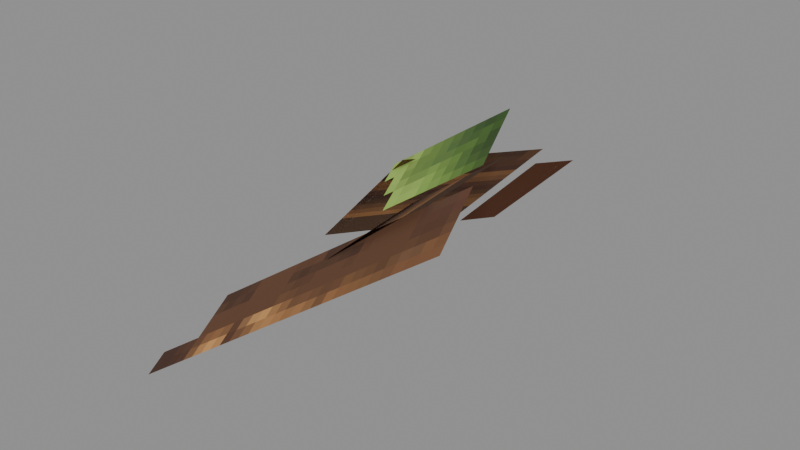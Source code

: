 # Source: Intelligent_Kweebec_Rootling_Models_Attachments_Chest_Kweebec_Rootling_Shoulder_Leaves.blend  (saved by Blender 5.0.119; exported with 4.5.12 LTS)
import bpy
from mathutils import Matrix  # noqa: F401  (used for matrix-valued properties, if any)

bpy.ops.wm.read_factory_settings(use_empty=True)
scene = bpy.context.scene
scene.name = 'Scene'

# ---- collections
col_widgets = bpy.data.collections.new('Widgets'); scene.collection.children.link(col_widgets)
col_widgets.hide_viewport = True

# ---- images (referenced by path relative to the original .blend; pixels are not part of the script)
import os
ASSET_DIR = os.environ.get("B2B_ASSET_DIR", "")  # directory of the original .blend (textures are referenced by path, not embedded)
HERE = os.path.dirname(os.path.abspath(__file__))  # packed textures are extracted next to this script under _unpacked/

def load_image(name, relpath, width, height, colorspace="sRGB"):
    """Load a texture the original file referenced (path relative to the .blend, or extracted next to this script)."""
    p = next((c for c in (os.path.join(HERE, relpath), os.path.join(ASSET_DIR, relpath)) if relpath and os.path.exists(c)), "")
    if p:
        img = bpy.data.images.load(p, check_existing=True)
        img.name = name
    else:  # same state as the original file: an image datablock whose file is absent (Cycles renders it pink)
        img = bpy.data.images.new(name, width, height)
        img.source = "FILE"
        img.filepath = "//" + (relpath or name)
    img.colorspace_settings.name = colorspace
    return img
img_image_0 = load_image('Image_0', '_unpacked/Image_0.425af57c.png', 128, 64, 'sRGB')

# ---- materials (node trees are filled in below, after node groups)
mat_material_0 = bpy.data.materials.new('Material_0')

# ---- material node trees
mat_material_0.use_nodes = True; mat_material_0.node_tree.nodes.clear()
_N = mat_material_0.node_tree.nodes; _L = mat_material_0.node_tree.links
n0 = _N.new('ShaderNodeBsdfPrincipled'); n0.name = 'Principled BSDF'; n0.location = (10, 300)
n0.inputs[2].default_value = 1.0
n1 = _N.new('ShaderNodeOutputMaterial'); n1.name = 'Material Output'; n1.location = (300, 300)
n2 = _N.new('NodeFrame'); n2.name = 'Frame'; n2.location = (0, 0)
n2.label = 'Alpha Clip'
n2.width = 150
n3 = _N.new('ShaderNodeMath'); n3.name = 'Math'; n3.location = (-340, -20)
n3.operation = 'SUBTRACT'
n3.inputs[0].default_value = 1.0
n4 = _N.new('ShaderNodeMath'); n4.name = 'Math.001'; n4.location = (-540, -20)
n4.operation = 'LESS_THAN'
n4.inputs[1].default_value = 0.05
n5 = _N.new('ShaderNodeTexImage'); n5.name = 'Image Texture'; n5.location = (-840, 210)
n5.label = 'BASE COLOR'
n5.image = img_image_0
n5.interpolation = 'Closest'
n5.extension = 'EXTEND'
n3.parent = n2
n4.parent = n2
_L.new(n0.outputs[0], n1.inputs[0])
_L.new(n3.outputs[0], n0.inputs[4])
_L.new(n4.outputs[0], n3.inputs[1])
_L.new(n5.outputs[0], n0.inputs[0])
_L.new(n5.outputs[1], n4.inputs[0])
n1.is_active_output = True

# ---- meshes
me_mesh_0 = bpy.data.meshes.new('Mesh_0')
me_mesh_0.from_pydata([(0.09324, -0.7613, 1.171), (0.09327, -0.7613, 1.171), (-1.037, -1.048, 0.3934), (-1.037, -1.048, 0.3933), (-0.2172, 0.04189, 1.326), (-0.2172, 0.04187, 1.326), (-1.348, -0.2447, 0.5486), (-1.348, -0.2447, 0.5486), (-0.2172, 0.04189, 1.326), (0.09327, -0.7613, 1.171), (-0.2172, 0.04187, 1.326), (0.09324, -0.7613, 1.171), (-1.348, -0.2447, 0.5486), (-1.037, -1.048, 0.3934), (-1.348, -0.2447, 0.5486), (-1.037, -1.048, 0.3933), (-0.2172, 0.04187, 1.326), (0.09324, -0.7613, 1.171), (-1.348, -0.2447, 0.5486), (-1.037, -1.048, 0.3934), (0.09327, -0.7613, 1.171), (-0.2172, 0.04189, 1.326), (-1.037, -1.048, 0.3933), (-1.348, -0.2447, 0.5486), (-0.3723, -0.2051, 1.278), (-0.3723, -0.2051, 1.278), (-1.382, 0.1344, 0.2869), (-1.382, 0.1344, 0.2868), (-0.009753, 0.5852, 1.18), (-0.00979, 0.5852, 1.18), (-1.019, 0.9246, 0.1882), (-1.019, 0.9246, 0.1883), (-0.009753, 0.5852, 1.18), (-0.3723, -0.2051, 1.278), (-0.00979, 0.5852, 1.18), (-0.3723, -0.2051, 1.278), (-1.019, 0.9246, 0.1883), (-1.382, 0.1344, 0.2869), (-1.019, 0.9246, 0.1882), (-1.382, 0.1344, 0.2868), (-0.00979, 0.5852, 1.18), (-0.3723, -0.2051, 1.278), (-1.019, 0.9246, 0.1883), (-1.382, 0.1344, 0.2869), (-0.3723, -0.2051, 1.278), (-0.009753, 0.5852, 1.18), (-1.382, 0.1344, 0.2868), (-1.019, 0.9246, 0.1882), (-0.196, -0.5414, 1.171), (-0.1959, -0.5414, 1.171), (-1.041, -0.7214, 0.4098), (-1.041, -0.7214, 0.4098), (-0.3091, 0.43, 1.067), (-0.3092, 0.43, 1.067), (-1.154, 0.2501, 0.3058), (-1.154, 0.2501, 0.3058), (-0.3091, 0.43, 1.067), (-0.1959, -0.5414, 1.171), (-0.3092, 0.43, 1.067), (-0.196, -0.5414, 1.171), (-1.154, 0.2501, 0.3058), (-1.041, -0.7214, 0.4098), (-1.154, 0.2501, 0.3058), (-1.041, -0.7214, 0.4098), (-0.3092, 0.43, 1.067), (-0.196, -0.5414, 1.171), (-1.154, 0.2501, 0.3058), (-1.041, -0.7214, 0.4098), (-0.1959, -0.5414, 1.171), (-0.3091, 0.43, 1.067), (-1.041, -0.7214, 0.4098), (-1.154, 0.2501, 0.3058)], [], [(0, 2, 1), (2, 3, 1), (4, 6, 5), (6, 7, 5), (8, 10, 9), (10, 11, 9), (12, 14, 13), (14, 15, 13), (16, 18, 17), (18, 19, 17), (20, 22, 21), (22, 23, 21), (24, 26, 25), (26, 27, 25), (28, 30, 29), (30, 31, 29), (32, 34, 33), (34, 35, 33), (36, 38, 37), (38, 39, 37), (40, 42, 41), (42, 43, 41), (44, 46, 45), (46, 47, 45), (48, 50, 49), (50, 51, 49), (52, 54, 53), (54, 55, 53), (56, 58, 57), (58, 59, 57), (60, 62, 61), (62, 63, 61), (64, 66, 65), (66, 67, 65), (68, 70, 69), (70, 71, 69)])
me_mesh_0.polygons.foreach_set('use_smooth', [1, 1, 0, 0, 0, 1, 1, 0, 0, 0, 0, 0, 1, 1, 1, 1, 1, 1, 1, 1, 0, 0, 0, 0, 1, 1, 0, 0, 0, 1, 1, 1, 0, 0, 0, 0])
_uv = me_mesh_0.uv_layers.new(name='UVMap')
_uv.uv.foreach_set('vector', [0.0, 1.0, 0.0, 1.0, 0.0, 1.0, 0.0, 1.0, 0.0, 1.0, 0.0, 1.0, 0.0, 1.0, 0.0, 1.0, 0.0, 1.0, 0.0, 1.0, 0.0, 1.0, 0.0, 1.0, 0.0, 1.0, 0.0, 1.0, 0.0, 1.0, 0.0, 1.0, 0.0, 1.0, 0.0, 1.0, 0.0, 1.0, 0.0, 1.0, 0.0, 1.0, 0.0, 1.0, 0.0, 1.0, 0.0, 1.0, 0.2109, 0.8438, 0.2109, 0.4062, 0.3203, 0.8438, 0.2109, 0.4062, 0.3203, 0.4062, 0.3203, 0.8438, 0.0, 1.0, 0.0, 1.0, 0.0, 1.0, 0.0, 1.0, 0.0, 1.0, 0.0, 1.0, 0.0, 1.0, 0.0, 1.0, 0.0, 1.0, 0.0, 1.0, 0.0, 1.0, 0.0, 1.0, 0.0, 1.0, 0.0, 1.0, 0.0, 1.0, 0.0, 1.0, 0.0, 1.0, 0.0, 1.0, 0.0, 1.0, 0.0, 1.0, 0.0, 1.0, 0.0, 1.0, 0.0, 1.0, 0.0, 1.0, 0.0, 1.0, 0.0, 1.0, 0.0, 1.0, 0.0, 1.0, 0.0, 1.0, 0.0, 1.0, 0.2109, 0.4062, 0.2109, 0.0, 0.3203, 0.4062, 0.2109, 0.0, 0.3203, 0.0, 0.3203, 0.4062, 0.0, 1.0, 0.0, 1.0, 0.0, 1.0, 0.0, 1.0, 0.0, 1.0, 0.0, 1.0, 0.0, 1.0, 0.0, 1.0, 0.0, 1.0, 0.0, 1.0, 0.0, 1.0, 0.0, 1.0, 0.0, 1.0, 0.0, 1.0, 0.0, 1.0, 0.0, 1.0, 0.0, 1.0, 0.0, 1.0, 0.0, 1.0, 0.0, 1.0, 0.0, 1.0, 0.0, 1.0, 0.0, 1.0, 0.0, 1.0, 0.0, 1.0, 0.0, 1.0, 0.0, 1.0, 0.0, 1.0, 0.0, 1.0, 0.0, 1.0, 0.3203, 0.0, 0.5, 0.0, 0.3203, 0.2188, 0.5, 0.0, 0.5, 0.2188, 0.3203, 0.2188, 0.0, 1.0, 0.0, 1.0, 0.0, 1.0, 0.0, 1.0, 0.0, 1.0, 0.0, 1.0])
me_mesh_0.materials.append(mat_material_0)
me_mesh_0.update()
me_mesh_0.normals_split_custom_set([tuple(v) for v in zip(*[iter([0.3548, -0.918, -0.1774, 0.3549, -0.9179, -0.1775, 0.3548, -0.918, -0.1774, 0.3549, -0.9179, -0.1775, 0.3549, -0.9179, -0.1775, 0.3548, -0.918, -0.1774, -0.3554, 0.9177, 0.1775, -0.3554, 0.9177, 0.1775, -0.3554, 0.9177, 0.1775, -0.3549, 0.9179, 0.1773, -0.3549, 0.9179, 0.1773, -0.3549, 0.9179, 0.1773, 0.8065, 0.2044, 0.5548, 0.8065, 0.2044, 0.5548, 0.8065, 0.2044, 0.5548, 0.8064, 0.2046, 0.5549, 0.8064, 0.2046, 0.5549, 0.8064, 0.2046, 0.5549, -0.8064, -0.2044, -0.5549, -0.8064, -0.2044, -0.5549, -0.8064, -0.2044, -0.5549, -0.8063, -0.2046, -0.555, -0.8063, -0.2046, -0.555, -0.8063, -0.2046, -0.555, -0.4731, -0.34, 0.8128, -0.4731, -0.34, 0.8128, -0.4731, -0.34, 0.8128, -0.4731, -0.34, 0.8128, -0.4731, -0.34, 0.8128, -0.4731, -0.34, 0.8128, 0.4731, 0.34, -0.8128, 0.4731, 0.34, -0.8128, 0.4731, 0.34, -0.8128, 0.4731, 0.34, -0.8128, 0.4731, 0.34, -0.8128, 0.4731, 0.34, -0.8128, -0.4143, -0.9031, 0.1127, -0.4143, -0.9031, 0.1126, -0.4144, -0.9031, 0.1126, -0.4143, -0.9031, 0.1126, -0.4144, -0.9031, 0.1127, -0.4144, -0.9031, 0.1126, 0.4143, 0.9031, -0.1127, 0.4143, 0.9031, -0.1127, 0.4143, 0.9031, -0.1127, 0.4143, 0.9031, -0.1127, 0.4143, 0.9031, -0.1127, 0.4143, 0.9031, -0.1127, 0.6937, -0.2334, 0.6814, 0.6938, -0.2333, 0.6813, 0.6938, -0.2333, 0.6813, 0.6938, -0.2333, 0.6813, 0.6938, -0.2333, 0.6813, 0.6938, -0.2333, 0.6813, -0.6938, 0.2333, -0.6813, -0.6938, 0.2332, -0.6814, -0.6938, 0.2333, -0.6813, -0.6938, 0.2332, -0.6814, -0.6937, 0.2333, -0.6814, -0.6938, 0.2333, -0.6813, -0.5891, 0.3605, 0.7232, -0.5891, 0.3605, 0.7232, -0.5891, 0.3605, 0.7232, -0.5891, 0.3605, 0.7232, -0.5891, 0.3605, 0.7232, -0.5891, 0.3605, 0.7232, 0.5891, -0.3605, -0.7232, 0.5891, -0.3605, -0.7232, 0.5891, -0.3605, -0.7232, 0.5891, -0.3605, -0.7232, 0.5891, -0.3605, -0.7232, 0.5891, -0.3605, -0.7232, 0.115, -0.9877, 0.1059, 0.1151, -0.9877, 0.1057, 0.1151, -0.9877, 0.1058, 0.1151, -0.9877, 0.1057, 0.1151, -0.9877, 0.1057, 0.1151, -0.9877, 0.1058, -0.1152, 0.9877, -0.1059, -0.1152, 0.9877, -0.1059, -0.1152, 0.9877, -0.1059, -0.1152, 0.9878, -0.1052, -0.1152, 0.9878, -0.1052, -0.1152, 0.9878, -0.1052, 0.7335, 0.1565, 0.6615, 0.7335, 0.1565, 0.6615, 0.7335, 0.1565, 0.6615, 0.7336, 0.1563, 0.6614, 0.7336, 0.1563, 0.6614, 0.7336, 0.1563, 0.6614, -0.7335, -0.1563, -0.6615, -0.7335, -0.1563, -0.6615, -0.7336, -0.1563, -0.6614, -0.7335, -0.1563, -0.6615, -0.7336, -0.1563, -0.6614, -0.7336, -0.1563, -0.6614, -0.6698, 0.001472, 0.7425, -0.6698, 0.001472, 0.7425, -0.6698, 0.001472, 0.7425, -0.6698, 0.001472, 0.7425, -0.6698, 0.001472, 0.7425, -0.6698, 0.001472, 0.7425, 0.6698, -0.001472, -0.7425, 0.6698, -0.001472, -0.7425, 0.6698, -0.001472, -0.7425, 0.6698, -0.001472, -0.7425, 0.6698, -0.001472, -0.7425, 0.6698, -0.001472, -0.7425])] * 3)])
me_plane = bpy.data.meshes.new('Plane')
me_plane.from_pydata([(-1.0, -6.123e-17, -1.0), (1.0, -6.123e-17, -1.0), (-1.0, 6.123e-17, 1.0), (1.0, 6.123e-17, 1.0)], [], [(0, 1, 3, 2)])
_uv = me_plane.uv_layers.new(name='UVMap')
_uv.uv.foreach_set('vector', [0.0, 0.0, 1.0, 0.0, 1.0, 1.0, 0.0, 1.0])
me_plane.update()
arm_armature = bpy.data.armatures.new('Armature')  # bones are not reproduced
arm_armature_001 = bpy.data.armatures.new('Armature.001')  # bones are not reproduced
arm_armature_002 = bpy.data.armatures.new('Armature.002')  # bones are not reproduced

# ---- objects
ob_root = bpy.data.objects.new('Root', arm_armature)
ob_r_shoulder = bpy.data.objects.new('R-Shoulder', arm_armature_001)
ob_r_arm = bpy.data.objects.new('R-Arm', arm_armature_002)
ob_mesh_0 = bpy.data.objects.new('Mesh_0', me_mesh_0)
ob_wgt_root = bpy.data.objects.new('WGT-Root', me_plane)

# ---- transforms, parenting, visibility, modifiers, constraints
ob_root.location = (0.0, 0.0, 0.0)
ob_root.rotation_mode = 'QUATERNION'
ob_root.rotation_quaternion = (1.0, 0.0, 0.0, 0.0)
ob_root.show_in_front = True
ob_r_shoulder.location = (0.0, 0.0, 0.0)
ob_r_shoulder.rotation_mode = 'QUATERNION'
ob_r_shoulder.rotation_quaternion = (1.0, 0.0, 0.0, 0.0)
ob_r_shoulder.show_in_front = True
ob_r_arm.location = (0.0, 0.0, 0.0)
ob_r_arm.rotation_mode = 'QUATERNION'
ob_r_arm.rotation_quaternion = (1.0, 0.0, 0.0, 0.0)
ob_r_arm.show_in_front = True
ob_mesh_0.parent = ob_r_arm
ob_mesh_0.location = (0.0, 0.0, 0.0)
ob_mesh_0.rotation_mode = 'QUATERNION'
ob_mesh_0.rotation_quaternion = (1.0, 0.0, 0.0, 0.0)
_vg = ob_mesh_0.vertex_groups.new(name='R-Arm')
_vg = ob_mesh_0.vertex_groups.new(name='Shoulder_Leaves')
_vg = ob_mesh_0.vertex_groups.new(name='Leaf7')
_vg.add([0, 1, 2, 3, 4, 5, 6, 7, 8, 9, 10, 11, 12, 13, 14, 15, 16, 17, 18, 19, 20, 21, 22, 23], 1.0, 'REPLACE')
_vg = ob_mesh_0.vertex_groups.new(name='Leaf6')
_vg.add([24, 25, 26, 27, 28, 29, 30, 31, 32, 33, 34, 35, 36, 37, 38, 39, 40, 41, 42, 43, 44, 45, 46, 47], 1.0, 'REPLACE')
_vg = ob_mesh_0.vertex_groups.new(name='Leaf5')
_vg.add([48, 49, 50, 51, 52, 53, 54, 55, 56, 57, 58, 59, 60, 61, 62, 63, 64, 65, 66, 67, 68, 69, 70, 71], 1.0, 'REPLACE')
_m = ob_mesh_0.modifiers.new('Armature', 'ARMATURE')
_m.object = ob_r_arm
ob_wgt_root.location = (0.0, 0.0, 0.0)
ob_wgt_root.hide_render = True

# ---- collection membership
scene.collection.objects.link(ob_root)
scene.collection.objects.link(ob_r_shoulder)
scene.collection.objects.link(ob_r_arm)
scene.collection.objects.link(ob_mesh_0)
col_widgets.objects.link(ob_wgt_root)

# ---- scene / render settings (as saved in the file)
scene.frame_start = 1; scene.frame_end = 250; scene.frame_set(1)
scene.render.engine = 'BLENDER_EEVEE_NEXT'
scene.render.bake_bias = 0.0
scene.render.bake_samples = 0
scene.cycles.sampling_pattern = 'TABULATED_SOBOL'
scene.eevee.use_volume_custom_range = False
bpy.context.view_layer.update()

# ---- added for rendering (the .blend has no active camera and no usable light): camera, sun + grey world if the file has none
cam_auto = bpy.data.cameras.new('AutoCamera')
cam_auto.lens = 50.0
cam_auto.sensor_width = 36.0
cam_auto.clip_end = 1000.0
ob_auto_camera = bpy.data.objects.new('AutoCamera', cam_auto)
scene.collection.objects.link(ob_auto_camera)
ob_auto_camera.location = (1.86618, -3.07418, 2.76566)
ob_auto_camera.rotation_euler = (1.09748, -7.21219e-08, 0.694738)
scene.camera = ob_auto_camera
light_auto_sun = bpy.data.lights.new('AutoSun', 'SUN')
light_auto_sun.energy = 3.0
light_auto_sun.angle = 0.0523599
ob_auto_sun = bpy.data.objects.new('AutoSun', light_auto_sun)
scene.collection.objects.link(ob_auto_sun)
ob_auto_sun.rotation_euler = (0.872665, 0.174533, 0.523599)
if scene.world is None:
    world_auto = bpy.data.worlds.new('AutoWorld')
    world_auto.color = (0.3, 0.3, 0.3)
    scene.world = world_auto
bpy.context.view_layer.update()
